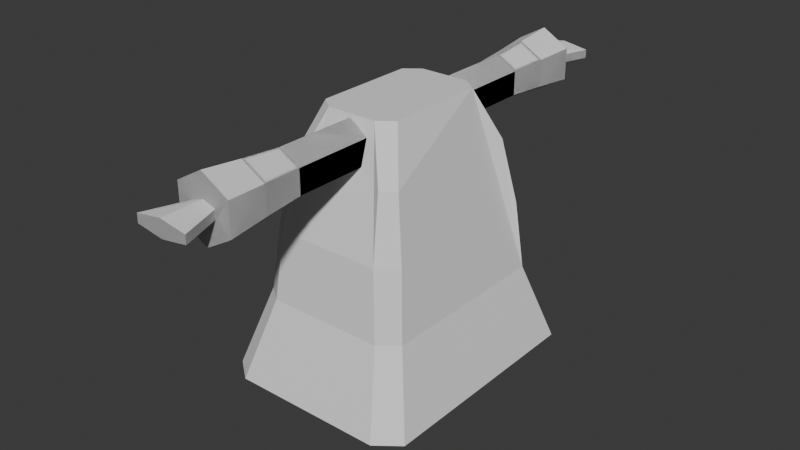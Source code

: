 # Source: Untitled.blend  (saved by Blender 4.5.88; exported with 4.5.12 LTS)
import bpy
from mathutils import Matrix  # noqa: F401  (used for matrix-valued properties, if any)

bpy.ops.wm.read_factory_settings(use_empty=True)
scene = bpy.context.scene
scene.name = 'Scene'

# ---- collections
col_collection = bpy.data.collections.new('Collection'); scene.collection.children.link(col_collection)

# ---- world
world_world = bpy.data.worlds.new('World'); scene.world = world_world
world_world.use_nodes = True; world_world.node_tree.nodes.clear()
_N = world_world.node_tree.nodes; _L = world_world.node_tree.links
n0 = _N.new('ShaderNodeOutputWorld'); n0.name = 'World Output'; n0.location = (200, 100)
n1 = _N.new('ShaderNodeBackground'); n1.name = 'Background'; n1.location = (-200, 100)
n1.inputs[0].default_value = (0.05088, 0.05088, 0.05088, 1.0)
_L.new(n1.outputs[0], n0.inputs[0])
n0.is_active_output = True
world_world.color = (0.05088, 0.05088, 0.05088)
world_world.sun_shadow_jitter_overblur = 0.0

# ---- meshes
me_cube_001 = bpy.data.meshes.new('Cube.001')
me_cube_001.from_pydata([(-1.279, -1.333, -1.155), (-0.984, -1.545, -1.155), (-0.3214, -0.7337, 1.0), (-0.511, -0.5955, 1.0), (-0.5892, -0.9715, 0.5886), (-0.7545, -0.8516, 0.5886), (-0.6681, -1.138, 0.06776), (-0.9049, -0.9669, 0.06776), (-0.9849, -1.049, -0.5013), (-0.7516, -1.217, -0.5013), (1.279, -1.333, -1.155), (0.984, -1.545, -1.155), (0.3214, -0.7337, 1.0), (0.511, -0.5955, 1.0), (0.5892, -0.9715, 0.5886), (0.7545, -0.8516, 0.5886), (0.6681, -1.138, 0.06776), (0.9049, -0.9669, 0.06776), (0.9849, -1.049, -0.5013), (0.7516, -1.217, -0.5013), (-1.279, 1.333, -1.155), (-0.984, 1.545, -1.155), (-0.3214, 0.7337, 1.0), (-0.511, 0.5955, 1.0), (-0.5892, 0.9715, 0.5886), (-0.7545, 0.8516, 0.5886), (-0.6681, 1.138, 0.06776), (-0.9049, 0.9669, 0.06776), (-0.9849, 1.049, -0.5013), (-0.7516, 1.217, -0.5013), (1.279, 1.333, -1.155), (0.984, 1.545, -1.155), (0.3214, 0.7337, 1.0), (0.511, 0.5955, 1.0), (0.5892, 0.9715, 0.5886), (0.7545, 0.8516, 0.5886), (0.6681, 1.138, 0.06776), (0.9049, 0.9669, 0.06776), (0.9849, 1.049, -0.5013), (0.7516, 1.217, -0.5013)], [], [(9, 8, 0, 1), (2, 3, 5, 4), (4, 5, 7, 6), (6, 7, 8, 9), (19, 11, 10, 18), (12, 14, 15, 13), (14, 16, 17, 15), (16, 19, 18, 17), (1, 11, 19, 16, 14, 12, 2, 4, 6, 9), (29, 21, 20, 28), (22, 24, 25, 23), (24, 26, 27, 25), (26, 29, 28, 27), (39, 38, 30, 31), (32, 33, 35, 34), (34, 35, 37, 36), (36, 37, 38, 39), (21, 29, 26, 24, 22, 32, 34, 36, 39, 31), (8, 7, 5, 3, 23, 25, 27, 28, 20, 0), (18, 10, 30, 38, 37, 35, 33, 13, 15, 17), (3, 2, 12, 13, 33, 32, 22, 23)])
_uv = me_cube_001.uv_layers.new(name='UVMap')
_uv.uv.foreach_set('vector', [0.4375, 0.2756, 0.4375, 0.2315, 0.375, 0.2334, 0.375, 0.2729, 0.625, 0.2964, 0.625, 0.2162, 0.5625, 0.2281, 0.5625, 0.2801, 0.5625, 0.2801, 0.5625, 0.2281, 0.5, 0.2297, 0.5, 0.2781, 0.5, 0.2781, 0.5, 0.2297, 0.4375, 0.2315, 0.4375, 0.2756, 0.4375, 0.2756, 0.375, 0.2729, 0.375, 0.2334, 0.4375, 0.2315, 0.625, 0.2964, 0.5625, 0.2801, 0.5625, 0.2281, 0.625, 0.2162, 0.5625, 0.2801, 0.5, 0.2781, 0.5, 0.2297, 0.5625, 0.2281, 0.5, 0.2781, 0.4375, 0.2756, 0.4375, 0.2315, 0.5, 0.2297, 0.375, 0.2729, 0.375, 0.2729, 0.4375, 0.2756, 0.5, 0.2781, 0.5625, 0.2801, 0.625, 0.2964, 0.625, 0.2964, 0.5625, 0.2801, 0.5, 0.2781, 0.4375, 0.2756, 0.4375, 0.2756, 0.375, 0.2729, 0.375, 0.2334, 0.4375, 0.2315, 0.625, 0.2964, 0.5625, 0.2801, 0.5625, 0.2281, 0.625, 0.2162, 0.5625, 0.2801, 0.5, 0.2781, 0.5, 0.2297, 0.5625, 0.2281, 0.5, 0.2781, 0.4375, 0.2756, 0.4375, 0.2315, 0.5, 0.2297, 0.4375, 0.2756, 0.4375, 0.2315, 0.375, 0.2334, 0.375, 0.2729, 0.625, 0.2964, 0.625, 0.2162, 0.5625, 0.2281, 0.5625, 0.2801, 0.5625, 0.2801, 0.5625, 0.2281, 0.5, 0.2297, 0.5, 0.2781, 0.5, 0.2781, 0.5, 0.2297, 0.4375, 0.2315, 0.4375, 0.2756, 0.375, 0.2729, 0.4375, 0.2756, 0.5, 0.2781, 0.5625, 0.2801, 0.625, 0.2964, 0.625, 0.2964, 0.5625, 0.2801, 0.5, 0.2781, 0.4375, 0.2756, 0.375, 0.2729, 0.4375, 0.2315, 0.5, 0.2297, 0.5625, 0.2281, 0.625, 0.2162, 0.625, 0.2162, 0.5625, 0.2281, 0.5, 0.2297, 0.4375, 0.2315, 0.375, 0.2334, 0.375, 0.2334, 0.4375, 0.2315, 0.375, 0.2334, 0.375, 0.2334, 0.4375, 0.2315, 0.5, 0.2297, 0.5625, 0.2281, 0.625, 0.2162, 0.625, 0.2162, 0.5625, 0.2281, 0.5, 0.2297, 0.625, 0.2162, 0.625, 0.2964, 0.625, 0.2964, 0.625, 0.2162, 0.625, 0.2162, 0.625, 0.2964, 0.625, 0.2964, 0.625, 0.2162])
me_cube_001.update()
me_circle_001 = bpy.data.meshes.new('Circle.001')
me_circle_001.from_pydata([(2.376e-15, -2.986, 2.729), (-0.866, -3.486, 2.729), (-0.866, -4.486, 2.729), (2.376e-15, -4.986, 2.729), (0.866, -4.486, 2.729), (0.866, -3.486, 2.729), (4.012e-15, -2.637, 9.475), (-1.168, -3.311, 9.475), (-1.168, -4.66, 9.475), (4.012e-15, -5.334, 9.475), (1.168, -4.66, 9.475), (1.168, -3.311, 9.475), (0.866, -3.486, 6.128), (1.001, -3.408, 7.797), (3.346e-15, -2.83, 7.797), (2.902e-15, -2.986, 6.128), (2.902e-15, -4.986, 6.128), (3.346e-15, -5.141, 7.797), (1.001, -4.563, 7.797), (0.866, -4.486, 6.128), (-0.866, -3.486, 6.128), (-1.001, -3.408, 7.797), (-1.001, -4.563, 7.797), (-0.866, -4.486, 6.128), (2.679e-15, -2.986, 4.572), (0.866, -4.486, 4.572), (-0.866, -4.486, 4.572), (0.866, -3.486, 4.572), (2.679e-15, -4.986, 4.572), (-0.866, -3.486, 4.572), (3.623e-15, -3.627, 9.475), (-0.5266, -3.806, 9.475), (-0.5266, -4.165, 9.475), (3.512e-15, -4.344, 9.475), (0.5266, -4.165, 9.475), (0.5266, -3.806, 9.475), (4.798e-15, -3.627, 11.16), (-1.117, -3.806, 11.16), (-1.117, -4.165, 11.16), (4.384e-15, -4.344, 11.16), (1.117, -4.165, 11.16), (1.117, -3.806, 11.16)], [], [(14, 13, 11, 6), (18, 17, 9, 10), (22, 21, 7, 8), (13, 18, 10, 11), (17, 22, 8, 9), (21, 14, 6, 7), (29, 24, 15, 20), (20, 15, 14, 21), (28, 26, 23, 16), (16, 23, 22, 17), (27, 25, 19, 12), (12, 19, 18, 13), (26, 29, 20, 23), (23, 20, 21, 22), (25, 28, 16, 19), (19, 16, 17, 18), (24, 27, 12, 15), (15, 12, 13, 14), (0, 5, 27, 24), (4, 3, 28, 25), (2, 1, 29, 26), (5, 4, 25, 27), (3, 2, 26, 28), (1, 0, 24, 29), (6, 11, 35, 30), (10, 9, 33, 34), (8, 7, 31, 32), (11, 10, 34, 35), (9, 8, 32, 33), (7, 6, 30, 31), (30, 35, 41, 36), (34, 33, 39, 40), (32, 31, 37, 38), (35, 34, 40, 41), (33, 32, 38, 39), (31, 30, 36, 37), (37, 36, 41, 40, 39, 38)])
_uv = me_circle_001.uv_layers.new(name='UVMap')
_uv.uv.foreach_set('vector', [0.0, 0.0, 0.0, 0.0, 0.0, 0.0, 0.0, 0.0, 0.0, 0.0, 0.0, 0.0, 0.0, 0.0, 0.0, 0.0, 0.0, 0.0, 0.0, 0.0, 0.0, 0.0, 0.0, 0.0, 0.0, 0.0, 0.0, 0.0, 0.0, 0.0, 0.0, 0.0, 0.0, 0.0, 0.0, 0.0, 0.0, 0.0, 0.0, 0.0, 0.0, 0.0, 0.0, 0.0, 0.0, 0.0, 0.0, 0.0, 0.0, 0.0, 0.0, 0.0, 0.0, 0.0, 0.0, 0.0, 0.0, 0.0, 0.0, 0.0, 0.0, 0.0, 0.0, 0.0, 0.0, 0.0, 0.0, 0.0, 0.0, 0.0, 0.0, 0.0, 0.0, 0.0, 0.0, 0.0, 0.0, 0.0, 0.0, 0.0, 0.0, 0.0, 0.0, 0.0, 0.0, 0.0, 0.0, 0.0, 0.0, 0.0, 0.0, 0.0, 0.0, 0.0, 0.0, 0.0, 0.0, 0.0, 0.0, 0.0, 0.0, 0.0, 0.0, 0.0, 0.0, 0.0, 0.0, 0.0, 0.0, 0.0, 0.0, 0.0, 0.0, 0.0, 0.0, 0.0, 0.0, 0.0, 0.0, 0.0, 0.0, 0.0, 0.0, 0.0, 0.0, 0.0, 0.0, 0.0, 0.0, 0.0, 0.0, 0.0, 0.0, 0.0, 0.0, 0.0, 0.0, 0.0, 0.0, 0.0, 0.0, 0.0, 0.0, 0.0, 0.0, 0.0, 0.0, 0.0, 0.0, 0.0, 0.0, 0.0, 0.0, 0.0, 0.0, 0.0, 0.0, 0.0, 0.0, 0.0, 0.0, 0.0, 0.0, 0.0, 0.0, 0.0, 0.0, 0.0, 0.0, 0.0, 0.0, 0.0, 0.0, 0.0, 0.0, 0.0, 0.0, 0.0, 0.0, 0.0, 0.0, 0.0, 0.0, 0.0, 0.0, 0.0, 0.0, 0.0, 0.0, 0.0, 0.0, 0.0, 0.0, 0.0, 0.0, 0.0, 0.0, 0.0, 0.0, 0.0, 0.0, 0.0, 0.0, 0.0, 0.0, 0.0, 0.0, 0.0, 0.0, 0.0, 0.0, 0.0, 0.0, 0.0, 0.0, 0.0, 0.0, 0.0, 0.0, 0.0, 0.0, 0.0, 0.0, 0.0, 0.0, 0.0, 0.0, 0.0, 0.0, 0.0, 0.0, 0.0, 0.0, 0.0, 0.0, 0.0, 0.0, 0.0, 0.0, 0.0, 0.0, 0.0, 0.0, 0.0, 0.0, 0.0, 0.0, 0.0, 0.0, 0.0, 0.0, 0.0, 0.0, 0.0, 0.0, 0.0, 0.0, 0.0, 0.0, 0.0, 0.0, 0.0, 0.0, 0.0, 0.0, 0.0, 0.0, 0.0, 0.0, 0.0, 0.0, 0.0, 0.0, 0.0, 0.0, 0.0, 0.0, 0.0, 0.0, 0.0, 0.0, 0.0, 0.0, 0.0, 0.0, 0.0, 0.0, 0.0, 0.0, 0.0, 0.0, 0.0, 0.0, 0.0, 0.0, 0.0, 0.0, 0.0, 0.0, 0.0])
me_circle_001.update()

# ---- objects
ob_cube = bpy.data.objects.new('Cube', me_cube_001)
ob_circle_001 = bpy.data.objects.new('Circle.001', me_circle_001)

# ---- transforms, parenting, visibility, modifiers, constraints
ob_cube.location = (0.0, 0.0, 0.0)
ob_cube.scale = (0.6455, 0.7044, 1.0)
ob_circle_001.location = (-3.97e-23, 0.0, 0.0)
ob_circle_001.rotation_euler = (-1.571, -2.22e-16, 2.22e-16)
ob_circle_001.scale = (0.1961, 0.1961, 0.1961)
_m = ob_circle_001.modifiers.new('Mirror', 'MIRROR')
_m.use_axis = (True, False, True)

# ---- collection membership
col_collection.objects.link(ob_cube)
col_collection.objects.link(ob_circle_001)

# ---- scene / render settings (as saved in the file)
scene.frame_start = 1; scene.frame_end = 250; scene.frame_set(1)
scene.render.engine = 'BLENDER_EEVEE_NEXT'
bpy.context.view_layer.update()

# ---- added for rendering (the .blend has no active camera and no usable light): camera, sun
cam_auto = bpy.data.cameras.new('AutoCamera')
cam_auto.lens = 50.0
cam_auto.sensor_width = 36.0
cam_auto.clip_end = 1000.0
ob_auto_camera = bpy.data.objects.new('AutoCamera', cam_auto)
scene.collection.objects.link(ob_auto_camera)
ob_auto_camera.location = (4.78279, -5.73935, 3.77167)
ob_auto_camera.rotation_euler = (1.09748, -7.21219e-08, 0.694738)
scene.camera = ob_auto_camera
light_auto_sun = bpy.data.lights.new('AutoSun', 'SUN')
light_auto_sun.energy = 3.0
light_auto_sun.angle = 0.0523599
ob_auto_sun = bpy.data.objects.new('AutoSun', light_auto_sun)
scene.collection.objects.link(ob_auto_sun)
ob_auto_sun.rotation_euler = (0.872665, 0.174533, 0.523599)
bpy.context.view_layer.update()
